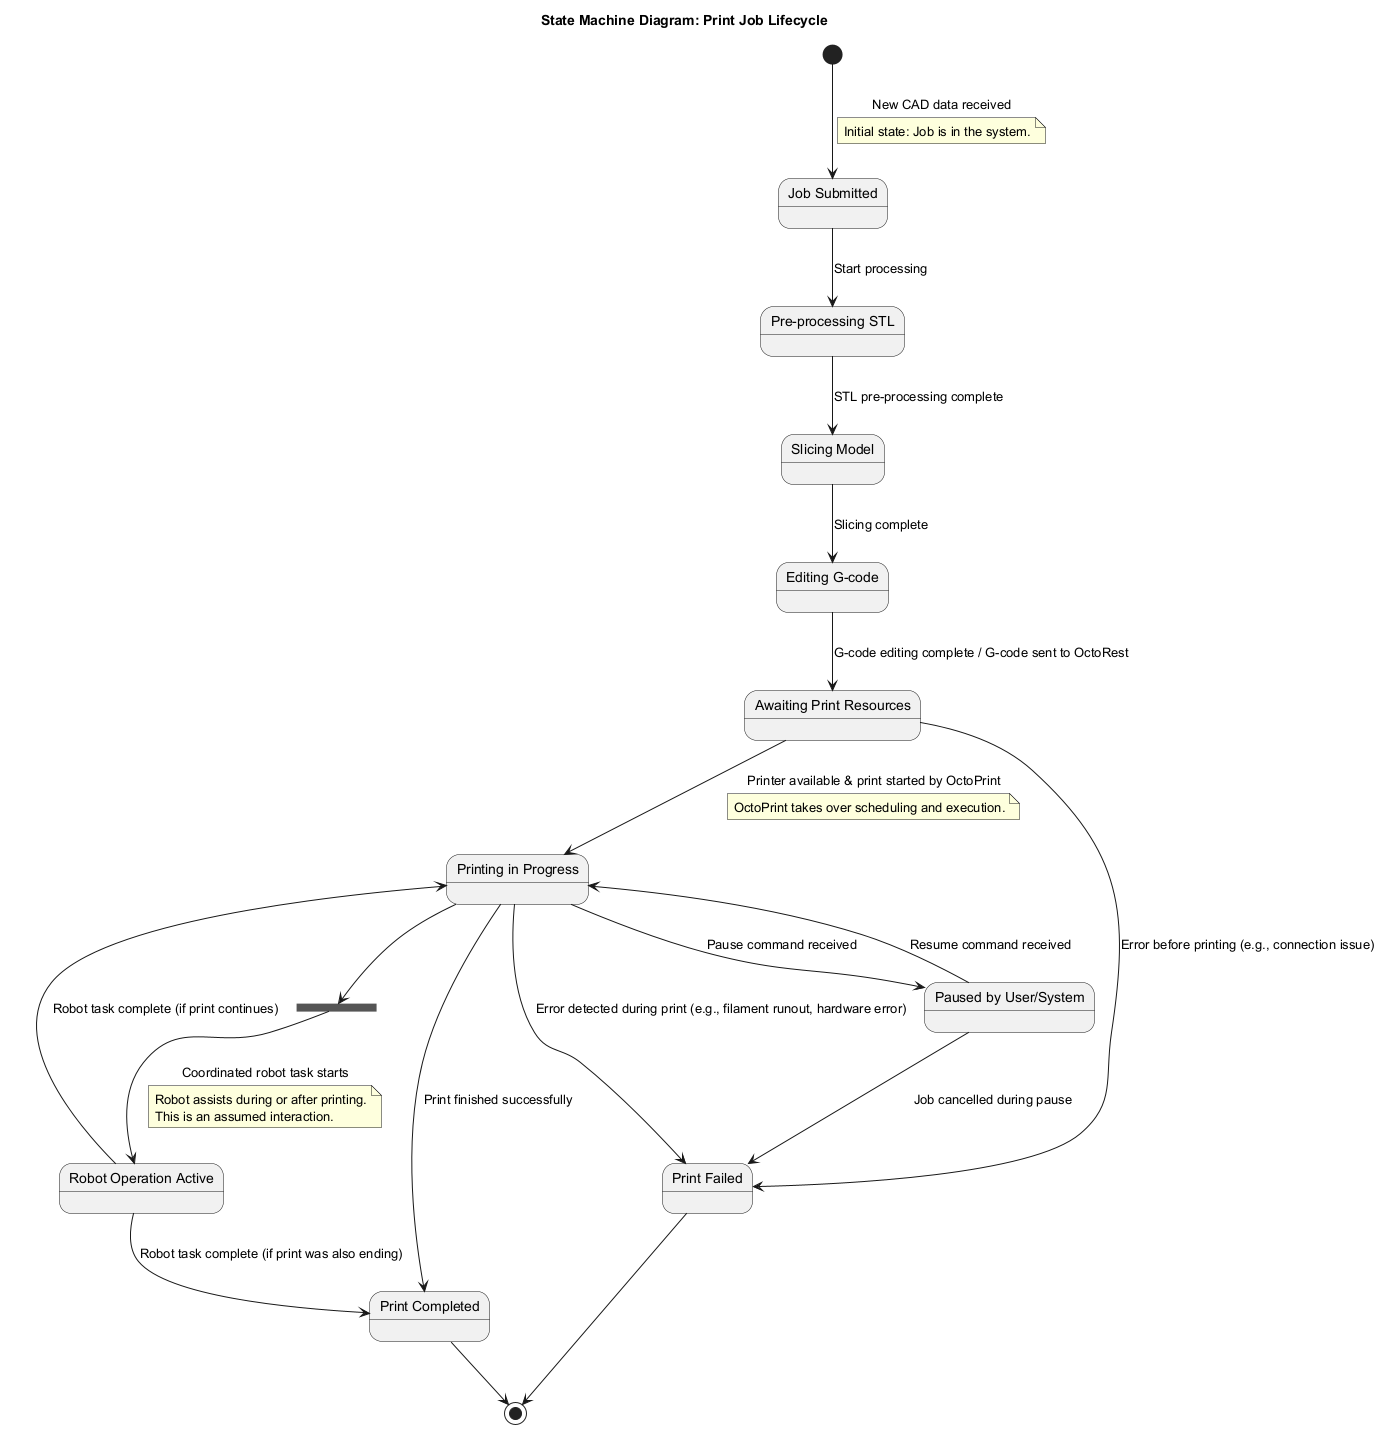

The diagram above was rendered by PlantUML. Its source (embedded in the PNG):
@startuml
title State Machine Diagram: Print Job Lifecycle

state "Job Submitted" as Submitted
state "Pre-processing STL" as Preprocessing
state "Slicing Model" as Slicing
state "Editing G-code" as EditingGcode
state "Awaiting Print Resources" as AwaitingPrint
state "Printing in Progress" as Printing
state "Paused by User/System" as Paused
state "Print Completed" as Completed
state "Print Failed" as Failed
state "Robot Operation Active" as RobotActive

[*] --> Submitted : New CAD data received
note on link
  Initial state: Job is in the system.
end note

Submitted --> Preprocessing : Start processing
Preprocessing --> Slicing : STL pre-processing complete
Slicing --> EditingGcode : Slicing complete
EditingGcode --> AwaitingPrint : G-code editing complete / G-code sent to OctoRest
AwaitingPrint --> Printing : Printer available & print started by OctoPrint
note on link
  OctoPrint takes over scheduling and execution.
end note

Printing --> Completed : Print finished successfully
Printing --> Paused : Pause command received
Paused --> Printing : Resume command received
Paused --> Failed : Job cancelled during pause
Printing --> Failed : Error detected during print (e.g., filament runout, hardware error)
AwaitingPrint --> Failed : Error before printing (e.g., connection issue)


state ForkRobot <<fork>>
Printing --> ForkRobot
ForkRobot --> RobotActive : Coordinated robot task starts
note on link
  Robot assists during or after printing.
  This is an assumed interaction.
end note
RobotActive --> Printing : Robot task complete (if print continues)
RobotActive --> Completed : Robot task complete (if print was also ending)

Completed --> [*]
Failed --> [*]
@enduml